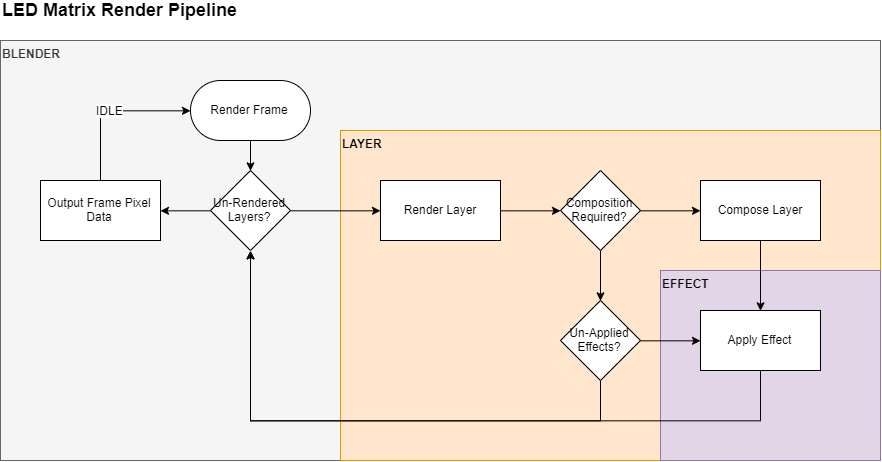

The diagram above was exported from draw.io. Its source (the exported page's mxGraphModel, read from the mxfile embedded in the PNG):
<mxGraphModel dx="1730" dy="913" grid="1" gridSize="10" guides="1" tooltips="1" connect="1" arrows="1" fold="1" page="1" pageScale="1" pageWidth="1169" pageHeight="827" math="0" shadow="0">
  <root>
    <mxCell id="0" />
    <mxCell id="1" parent="0" />
    <mxCell id="GA6FaxW1KtOZdf8v2xK5-38" value="BLENDER" style="rounded=0;whiteSpace=wrap;html=1;verticalAlign=top;align=left;fontStyle=1;fillColor=#f5f5f5;strokeColor=#666666;fontColor=#333333;" vertex="1" parent="1">
      <mxGeometry x="40" y="80" width="880" height="420" as="geometry" />
    </mxCell>
    <mxCell id="GA6FaxW1KtOZdf8v2xK5-39" value="LAYER" style="rounded=0;whiteSpace=wrap;html=1;verticalAlign=top;align=left;fontStyle=1;fillColor=#ffe6cc;strokeColor=#d79b00;" vertex="1" parent="1">
      <mxGeometry x="380" y="170" width="540" height="330" as="geometry" />
    </mxCell>
    <mxCell id="GA6FaxW1KtOZdf8v2xK5-40" value="EFFECT" style="rounded=0;whiteSpace=wrap;html=1;verticalAlign=top;align=left;fontStyle=1;fillColor=#e1d5e7;strokeColor=#9673a6;" vertex="1" parent="1">
      <mxGeometry x="700" y="310" width="220" height="190" as="geometry" />
    </mxCell>
    <mxCell id="GA6FaxW1KtOZdf8v2xK5-24" style="edgeStyle=orthogonalEdgeStyle;rounded=0;orthogonalLoop=1;jettySize=auto;html=1;exitX=0.5;exitY=1;exitDx=0;exitDy=0;entryX=0.5;entryY=0;entryDx=0;entryDy=0;" edge="1" parent="1" source="GA6FaxW1KtOZdf8v2xK5-1" target="GA6FaxW1KtOZdf8v2xK5-23">
      <mxGeometry relative="1" as="geometry" />
    </mxCell>
    <mxCell id="GA6FaxW1KtOZdf8v2xK5-1" value="Render Frame" style="rounded=1;whiteSpace=wrap;html=1;arcSize=50;" vertex="1" parent="1">
      <mxGeometry x="230" y="120" width="120" height="60" as="geometry" />
    </mxCell>
    <mxCell id="GA6FaxW1KtOZdf8v2xK5-8" style="edgeStyle=orthogonalEdgeStyle;rounded=0;orthogonalLoop=1;jettySize=auto;html=1;exitX=1;exitY=0.5;exitDx=0;exitDy=0;entryX=0;entryY=0.5;entryDx=0;entryDy=0;" edge="1" parent="1" source="GA6FaxW1KtOZdf8v2xK5-4" target="GA6FaxW1KtOZdf8v2xK5-7">
      <mxGeometry relative="1" as="geometry" />
    </mxCell>
    <mxCell id="GA6FaxW1KtOZdf8v2xK5-4" value="Render Layer" style="rounded=0;whiteSpace=wrap;html=1;" vertex="1" parent="1">
      <mxGeometry x="420" y="220" width="120" height="60" as="geometry" />
    </mxCell>
    <mxCell id="GA6FaxW1KtOZdf8v2xK5-10" style="edgeStyle=orthogonalEdgeStyle;rounded=0;orthogonalLoop=1;jettySize=auto;html=1;exitX=1;exitY=0.5;exitDx=0;exitDy=0;entryX=0;entryY=0.5;entryDx=0;entryDy=0;" edge="1" parent="1" source="GA6FaxW1KtOZdf8v2xK5-7" target="GA6FaxW1KtOZdf8v2xK5-9">
      <mxGeometry relative="1" as="geometry" />
    </mxCell>
    <mxCell id="GA6FaxW1KtOZdf8v2xK5-17" style="edgeStyle=orthogonalEdgeStyle;rounded=0;orthogonalLoop=1;jettySize=auto;html=1;exitX=0.5;exitY=1;exitDx=0;exitDy=0;entryX=0.5;entryY=0;entryDx=0;entryDy=0;" edge="1" parent="1" source="GA6FaxW1KtOZdf8v2xK5-7" target="GA6FaxW1KtOZdf8v2xK5-16">
      <mxGeometry relative="1" as="geometry" />
    </mxCell>
    <mxCell id="GA6FaxW1KtOZdf8v2xK5-7" value="Composition Required?" style="rhombus;whiteSpace=wrap;html=1;" vertex="1" parent="1">
      <mxGeometry x="600" y="210" width="80" height="80" as="geometry" />
    </mxCell>
    <mxCell id="GA6FaxW1KtOZdf8v2xK5-19" style="edgeStyle=orthogonalEdgeStyle;rounded=0;orthogonalLoop=1;jettySize=auto;html=1;exitX=0.5;exitY=1;exitDx=0;exitDy=0;entryX=0.5;entryY=0;entryDx=0;entryDy=0;" edge="1" parent="1" source="GA6FaxW1KtOZdf8v2xK5-9" target="GA6FaxW1KtOZdf8v2xK5-18">
      <mxGeometry relative="1" as="geometry" />
    </mxCell>
    <mxCell id="GA6FaxW1KtOZdf8v2xK5-9" value="Compose Layer" style="rounded=0;whiteSpace=wrap;html=1;" vertex="1" parent="1">
      <mxGeometry x="740" y="220" width="120" height="60" as="geometry" />
    </mxCell>
    <mxCell id="GA6FaxW1KtOZdf8v2xK5-20" style="edgeStyle=orthogonalEdgeStyle;rounded=0;orthogonalLoop=1;jettySize=auto;html=1;exitX=1;exitY=0.5;exitDx=0;exitDy=0;entryX=0;entryY=0.5;entryDx=0;entryDy=0;" edge="1" parent="1" source="GA6FaxW1KtOZdf8v2xK5-16" target="GA6FaxW1KtOZdf8v2xK5-18">
      <mxGeometry relative="1" as="geometry" />
    </mxCell>
    <mxCell id="GA6FaxW1KtOZdf8v2xK5-27" style="edgeStyle=orthogonalEdgeStyle;rounded=0;orthogonalLoop=1;jettySize=auto;html=1;exitX=0.5;exitY=1;exitDx=0;exitDy=0;" edge="1" parent="1" source="GA6FaxW1KtOZdf8v2xK5-16">
      <mxGeometry relative="1" as="geometry">
        <mxPoint x="290" y="290" as="targetPoint" />
        <Array as="points">
          <mxPoint x="640" y="460" />
          <mxPoint x="290" y="460" />
        </Array>
      </mxGeometry>
    </mxCell>
    <mxCell id="GA6FaxW1KtOZdf8v2xK5-16" value="Un-Applied&lt;br&gt;Effects?" style="rhombus;whiteSpace=wrap;html=1;" vertex="1" parent="1">
      <mxGeometry x="600" y="340" width="80" height="80" as="geometry" />
    </mxCell>
    <mxCell id="GA6FaxW1KtOZdf8v2xK5-26" style="edgeStyle=orthogonalEdgeStyle;rounded=0;orthogonalLoop=1;jettySize=auto;html=1;exitX=0.5;exitY=1;exitDx=0;exitDy=0;entryX=0.5;entryY=1;entryDx=0;entryDy=0;" edge="1" parent="1" source="GA6FaxW1KtOZdf8v2xK5-18" target="GA6FaxW1KtOZdf8v2xK5-23">
      <mxGeometry relative="1" as="geometry">
        <Array as="points">
          <mxPoint x="800" y="460" />
          <mxPoint x="290" y="460" />
        </Array>
      </mxGeometry>
    </mxCell>
    <mxCell id="GA6FaxW1KtOZdf8v2xK5-18" value="Apply Effect" style="rounded=0;whiteSpace=wrap;html=1;" vertex="1" parent="1">
      <mxGeometry x="740" y="350" width="120" height="60" as="geometry" />
    </mxCell>
    <mxCell id="GA6FaxW1KtOZdf8v2xK5-25" style="edgeStyle=orthogonalEdgeStyle;rounded=0;orthogonalLoop=1;jettySize=auto;html=1;exitX=1;exitY=0.5;exitDx=0;exitDy=0;entryX=0;entryY=0.5;entryDx=0;entryDy=0;" edge="1" parent="1" source="GA6FaxW1KtOZdf8v2xK5-23" target="GA6FaxW1KtOZdf8v2xK5-4">
      <mxGeometry relative="1" as="geometry" />
    </mxCell>
    <mxCell id="GA6FaxW1KtOZdf8v2xK5-35" style="edgeStyle=orthogonalEdgeStyle;rounded=0;orthogonalLoop=1;jettySize=auto;html=1;exitX=0;exitY=0.5;exitDx=0;exitDy=0;entryX=1;entryY=0.5;entryDx=0;entryDy=0;" edge="1" parent="1" source="GA6FaxW1KtOZdf8v2xK5-23" target="GA6FaxW1KtOZdf8v2xK5-34">
      <mxGeometry relative="1" as="geometry" />
    </mxCell>
    <mxCell id="GA6FaxW1KtOZdf8v2xK5-23" value="Un-Rendered Layers?" style="rhombus;whiteSpace=wrap;html=1;" vertex="1" parent="1">
      <mxGeometry x="250" y="210" width="80" height="80" as="geometry" />
    </mxCell>
    <mxCell id="GA6FaxW1KtOZdf8v2xK5-36" style="edgeStyle=orthogonalEdgeStyle;rounded=0;orthogonalLoop=1;jettySize=auto;html=1;exitX=0.5;exitY=0;exitDx=0;exitDy=0;entryX=0;entryY=0.5;entryDx=0;entryDy=0;" edge="1" parent="1" source="GA6FaxW1KtOZdf8v2xK5-34" target="GA6FaxW1KtOZdf8v2xK5-1">
      <mxGeometry relative="1" as="geometry" />
    </mxCell>
    <mxCell id="GA6FaxW1KtOZdf8v2xK5-37" value="IDLE" style="text;html=1;resizable=0;points=[];align=center;verticalAlign=middle;labelBackgroundColor=#ffffff;" vertex="1" connectable="0" parent="GA6FaxW1KtOZdf8v2xK5-36">
      <mxGeometry x="-0.125" y="-8" relative="1" as="geometry">
        <mxPoint x="8" y="-9" as="offset" />
      </mxGeometry>
    </mxCell>
    <mxCell id="GA6FaxW1KtOZdf8v2xK5-34" value="Output Frame Pixel Data" style="rounded=0;whiteSpace=wrap;html=1;" vertex="1" parent="1">
      <mxGeometry x="80" y="220" width="120" height="60" as="geometry" />
    </mxCell>
    <mxCell id="GA6FaxW1KtOZdf8v2xK5-41" value="LED Matrix Render Pipeline" style="text;html=1;strokeColor=none;fillColor=none;align=left;verticalAlign=middle;whiteSpace=wrap;rounded=0;fontStyle=1;fontSize=18;" vertex="1" parent="1">
      <mxGeometry x="40" y="40" width="240" height="20" as="geometry" />
    </mxCell>
  </root>
</mxGraphModel>